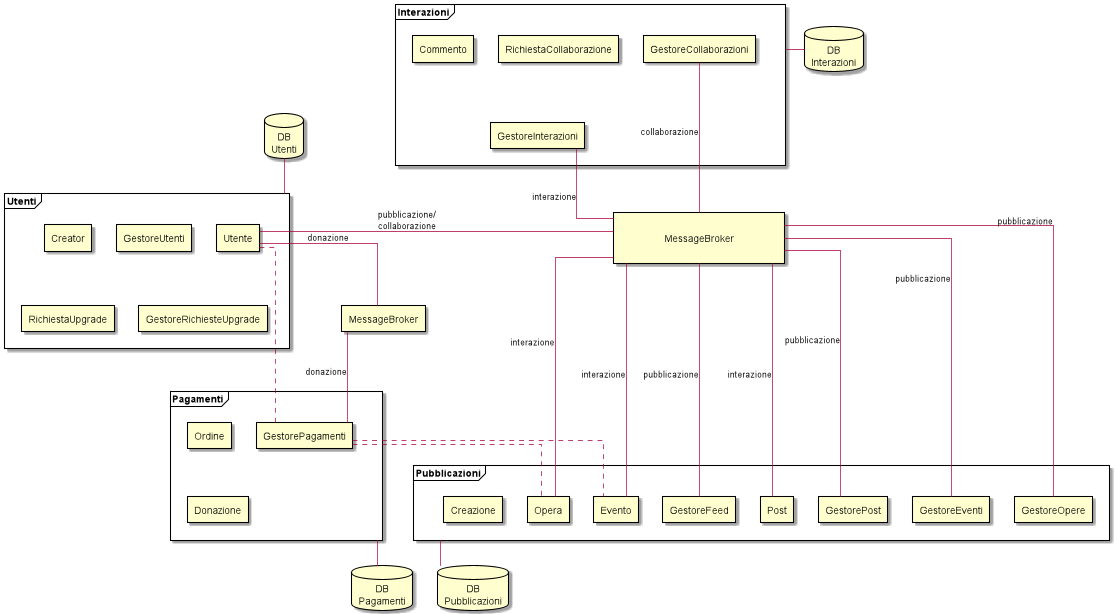

The diagram above was rendered by PlantUML. Its source (embedded in the PNG):
@startuml
skinparam componentStyle rectangle
skinparam defaultTextAlignment center
skinparam linetype ortho

frame "Utenti" as fut {
  [Utente]
  [Creator]
  [GestoreUtenti]
  [RichiestaUpgrade]
  [GestoreRichiesteUpgrade]
}

frame "Pubblicazioni" as fpu {
  [Opera]
  [Post]
  [Evento]
  [Creazione]
  [GestorePost]
  [GestoreEventi]
  [GestoreOpere]
  [GestoreFeed]
}

[Opera] -[hidden]left- [Creazione]

frame "Interazioni" as fin {
  [Commento]
  [GestoreInterazioni]
  [RichiestaCollaborazione]
  [GestoreCollaborazioni]
}

[GestoreInterazioni] -[hidden]up- [Commento]

frame "Pagamenti" as fpa {
  [Donazione]
  [Ordine]
  [GestorePagamenti]
}

[Donazione] -[hidden]up- [Ordine]

database "DB\nUtenti" as dbut
database "DB\nPubblicazioni" as dbpu
database "DB\nInterazioni" as dbin
database "DB\nPagamenti" as dbpa

rectangle "\nMessageBroker\n\t\t\t\t\t\t\t" as mb1
rectangle "MessageBroker" as mb2

fin -[hidden]down- mb1
mb1 -[hidden]left- fut
fpa -[hidden]up- fpu
fut -[hidden]down- fpa

fut -up- dbut
fpu -down- dbpu
fin -left- dbin
fpa --down- dbpa

mb1 -up- [GestoreInterazioni] : interazione
mb1 --down- [Opera] : interazione
mb1 --down- [Post] : interazione
mb1 --down- [Evento] : interazione
mb1 --down- [GestoreFeed] : pubblicazione
mb1 -right- [Utente] : pubblicazione/\ncollaborazione

mb2 --down- [GestorePagamenti] : donazione
mb2 -up- [Utente] : donazione

[GestorePagamenti] .up. [Utente]
[GestorePagamenti] .down. [Opera]
[GestorePagamenti] .down. [Evento]

[GestoreCollaborazioni] -down- mb1 : collaborazione

[GestoreOpere]  ---up- mb1 : pubblicazione
[GestoreEventi] ---up- mb1 : pubblicazione
[GestorePost]   ---up- mb1 : pubblicazione
@enduml